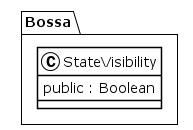

The diagram above was rendered by PlantUML. Its source (embedded in the PNG):
@startuml
!theme plain
package Bossa {
class StateVisibility {
	 public : Boolean
}
}
@enduml